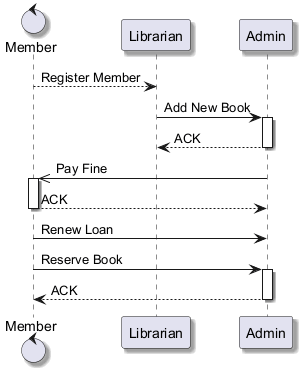

The diagram above was rendered by PlantUML. Its source (embedded in the PNG):
@startuml
skinparam backgroundColor #FFFFFF
skinparam classBackgroundColor #F1F8E9
skinparam classBorderColor #33691E
skinparam shadowing true
control "Member" as M
participant "Librarian" as L
participant "Admin" as A
M --> L : Register Member
L -> A : Add New Book
activate A
A --> L : ACK
deactivate A
A ->> M : Pay Fine
activate M
M --> A : ACK
deactivate M
M -> A : Renew Loan
M -> A : Reserve Book
activate A
A --> M : ACK
deactivate A
@enduml